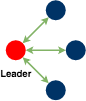

The diagram above was exported from draw.io. Its source (the exported page's mxGraphModel, read from the mxfile embedded in the PNG):
<mxGraphModel dx="1654" dy="845" grid="1" gridSize="10" guides="1" tooltips="1" connect="1" arrows="1" fold="1" page="1" pageScale="1" pageWidth="3000" pageHeight="3000" math="0" shadow="0">
  <root>
    <mxCell id="0" />
    <mxCell id="1" parent="0" />
    <mxCell id="_BHRAB7yi3wwYo5-_0a9-1" value="" style="ellipse;whiteSpace=wrap;html=1;aspect=fixed;fillColor=#FF0000;strokeColor=none;" parent="1" vertex="1">
      <mxGeometry x="200" y="240" width="40" height="40" as="geometry" />
    </mxCell>
    <mxCell id="_BHRAB7yi3wwYo5-_0a9-2" value="" style="ellipse;whiteSpace=wrap;html=1;aspect=fixed;fillColor=#003366;strokeColor=none;" parent="1" vertex="1">
      <mxGeometry x="280" y="160" width="40" height="40" as="geometry" />
    </mxCell>
    <mxCell id="_BHRAB7yi3wwYo5-_0a9-3" value="" style="ellipse;whiteSpace=wrap;html=1;aspect=fixed;fillColor=#003366;strokeColor=none;" parent="1" vertex="1">
      <mxGeometry x="320" y="240" width="40" height="40" as="geometry" />
    </mxCell>
    <mxCell id="_BHRAB7yi3wwYo5-_0a9-4" value="" style="ellipse;whiteSpace=wrap;html=1;aspect=fixed;fillColor=#003366;strokeColor=none;" parent="1" vertex="1">
      <mxGeometry x="280" y="320" width="40" height="40" as="geometry" />
    </mxCell>
    <mxCell id="_BHRAB7yi3wwYo5-_0a9-5" value="" style="endArrow=classic;startArrow=classic;html=1;entryX=0;entryY=1;entryDx=0;entryDy=0;exitX=1;exitY=0;exitDx=0;exitDy=0;strokeWidth=3;fillColor=#d5e8d4;strokeColor=#82b366;" parent="1" source="_BHRAB7yi3wwYo5-_0a9-1" target="_BHRAB7yi3wwYo5-_0a9-2" edge="1">
      <mxGeometry width="50" height="50" relative="1" as="geometry">
        <mxPoint x="200" y="430" as="sourcePoint" />
        <mxPoint x="250" y="380" as="targetPoint" />
      </mxGeometry>
    </mxCell>
    <mxCell id="_BHRAB7yi3wwYo5-_0a9-6" value="" style="endArrow=classic;startArrow=classic;html=1;entryX=0;entryY=0.5;entryDx=0;entryDy=0;exitX=1;exitY=0.5;exitDx=0;exitDy=0;strokeWidth=3;fillColor=#d5e8d4;strokeColor=#82b366;" parent="1" source="_BHRAB7yi3wwYo5-_0a9-1" target="_BHRAB7yi3wwYo5-_0a9-3" edge="1">
      <mxGeometry width="50" height="50" relative="1" as="geometry">
        <mxPoint x="510" y="290" as="sourcePoint" />
        <mxPoint x="562" y="238" as="targetPoint" />
      </mxGeometry>
    </mxCell>
    <mxCell id="_BHRAB7yi3wwYo5-_0a9-7" value="" style="endArrow=classic;startArrow=classic;html=1;entryX=0;entryY=0;entryDx=0;entryDy=0;exitX=1;exitY=1;exitDx=0;exitDy=0;strokeWidth=3;fillColor=#d5e8d4;strokeColor=#82b366;" parent="1" source="_BHRAB7yi3wwYo5-_0a9-1" target="_BHRAB7yi3wwYo5-_0a9-4" edge="1">
      <mxGeometry width="50" height="50" relative="1" as="geometry">
        <mxPoint x="370" y="350" as="sourcePoint" />
        <mxPoint x="422" y="298" as="targetPoint" />
      </mxGeometry>
    </mxCell>
    <mxCell id="_BHRAB7yi3wwYo5-_0a9-8" value="&lt;font size=&quot;1&quot;&gt;&lt;b style=&quot;font-size: 19px&quot;&gt;Leader&lt;/b&gt;&lt;/font&gt;" style="text;html=1;strokeColor=none;fillColor=none;align=center;verticalAlign=middle;whiteSpace=wrap;rounded=0;" parent="1" vertex="1">
      <mxGeometry x="190" y="290" width="60" height="30" as="geometry" />
    </mxCell>
  </root>
</mxGraphModel>